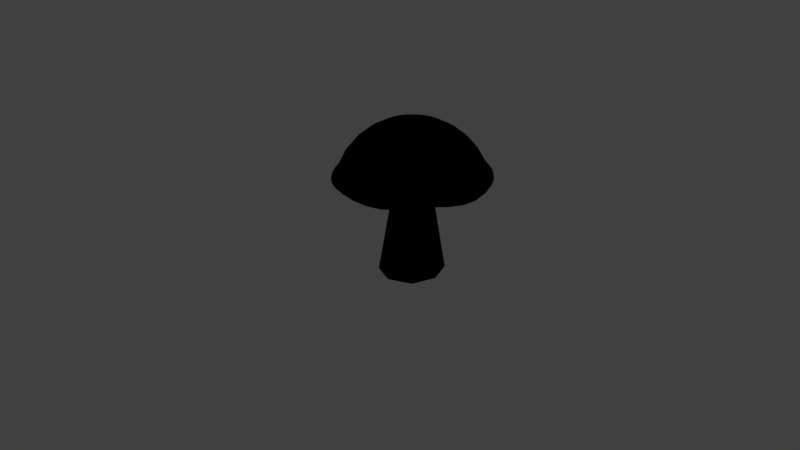 # Source: herkkutatti.blend  (saved by Blender 2.79.0; exported with 4.5.12 LTS)
import bpy
from mathutils import Matrix  # noqa: F401  (used for matrix-valued properties, if any)

bpy.ops.wm.read_factory_settings(use_empty=True)
scene = bpy.context.scene
scene.name = 'Scene'

# ---- collections
col_collection_1 = bpy.data.collections.new('Collection 1'); scene.collection.children.link(col_collection_1)

# ---- materials (node trees are filled in below, after node groups)
mat_material_001 = bpy.data.materials.new('Material.001')
mat_material_001.alpha_threshold = 0.0
mat_material_001.use_transparent_shadow = False
mat_material_001.roughness = 0.5

# ---- material node trees
mat_material_001.use_nodes = True; mat_material_001.node_tree.nodes.clear()
_N = mat_material_001.node_tree.nodes; _L = mat_material_001.node_tree.links
n0 = _N.new('NodeUndefined'); n0.name = 'Material'; n0.location = (10, 300)
n0.inputs[0].default_value = (0.0, 0.013, 0.8, 1.0)
n0.inputs[1].default_value = (1.0, 1.0, 1.0, 1.0)
n0.inputs[2].default_value = 0.8
n0.inputs[3].default_value = (0.0, 0.0, 0.0)
n1 = _N.new('NodeUndefined'); n1.name = 'Output'; n1.location = (339, 254)
n1.inputs[1].default_value = 1.0
_L.new(n0.outputs[0], n1.inputs[0])

# ---- world
world_world = bpy.data.worlds.new('World'); scene.world = world_world
world_world.color = (0.05088, 0.05088, 0.05088)
world_world.use_sun_shadow = False
world_world.sun_shadow_jitter_overblur = 0.0
world_world.cycles.sampling_method = 'MANUAL'

# ---- cameras
cam_camera = bpy.data.cameras.new('Camera')
cam_camera.clip_end = 100.0
cam_camera.lens = 35.0
cam_camera.sensor_width = 32.0
cam_camera.sensor_height = 18.0
cam_camera.ortho_scale = 7.314
cam_camera.dof.focus_distance = 0.0
cam_camera.dof.aperture_fstop = 128.0

# ---- lights
light_lamp = bpy.data.lights.new('Lamp', 'POINT')
light_lamp.transmission_factor = 0.0
light_lamp.cutoff_distance = 30.0
light_lamp.energy = 100.0
light_lamp.shadow_buffer_clip_start = 1.001
light_lamp.shadow_soft_size = 0.1
light_lamp.shadow_maximum_resolution = 0.006
light_lamp.use_absolute_resolution = True

# ---- meshes
me_cube = bpy.data.meshes.new('Cube')
me_cube.from_pydata([(0.1089, 0.6352, 0.669), (-0.02023, 0.7501, 0.5766), (0.2491, 0.5105, 0.7259), (-0.338, 1.033, 0.09295), (-0.2954, 0.9948, 0.1466), (-0.2264, 0.9334, 0.3014), (-0.1335, 0.8508, 0.4523), (-0.3523, 1.045, 0.02115), (0.1641, 0.6861, 0.669), (0.05977, 0.824, 0.5766), (0.2772, 0.5364, 0.7259), (-0.1967, 1.163, 0.09295), (-0.1624, 1.118, 0.1466), (-0.1066, 1.044, 0.3014), (-0.03163, 0.9448, 0.4523), (-0.2083, 1.178, 0.02115), (0.228, 0.7252, 0.669), (0.1527, 0.8808, 0.5766), (0.3098, 0.5564, 0.7259), (-0.03273, 1.263, 0.07954), (-0.00792, 1.212, 0.1367), (0.03237, 1.129, 0.3007), (0.08659, 1.017, 0.4523), (-0.04111, 1.281, 0.006157), (0.2984, 0.7512, 0.669), (0.2549, 0.9185, 0.5766), (0.3457, 0.5696, 0.7259), (0.1477, 1.33, 0.08361), (0.162, 1.275, 0.1395), (0.1853, 1.185, 0.3007), (0.2167, 1.065, 0.4523), (0.1428, 1.349, 0.01069), (0.3725, 0.7629, 0.669), (0.3624, 0.9355, 0.5766), (0.3835, 0.5756, 0.7259), (0.3376, 1.36, 0.1013), (0.3409, 1.303, 0.1526), (0.3463, 1.211, 0.3016), (0.3536, 1.087, 0.4523), (0.3365, 1.379, 0.03045), (0.4475, 0.7599, 0.669), (0.4713, 0.9311, 0.5766), (0.4217, 0.5741, 0.7259), (0.5297, 1.352, 0.1013), (0.5219, 1.296, 0.1526), (0.5092, 1.204, 0.3016), (0.4921, 1.081, 0.4523), (0.5324, 1.371, 0.03045), (0.5204, 0.7423, 0.669), (0.5772, 0.9057, 0.5766), (0.4589, 0.5651, 0.7259), (0.7166, 1.307, 0.08361), (0.698, 1.254, 0.1395), (0.6677, 1.166, 0.3007), (0.6269, 1.049, 0.4523), (0.723, 1.325, 0.01069), (0.5885, 0.7109, 0.669), (0.676, 0.86, 0.5766), (0.4936, 0.5491, 0.7259), (0.8912, 1.227, 0.06675), (0.8624, 1.178, 0.1278), (0.8157, 1.098, 0.3007), (0.7527, 0.9907, 0.4523), (0.9009, 1.243, -0.008096), (0.6492, 0.6668, 0.669), (0.7641, 0.796, 0.5766), (0.5245, 0.5266, 0.7259), (1.047, 1.114, 0.08465), (1.009, 1.071, 0.1403), (0.9475, 1.002, 0.3007), (0.8648, 0.9092, 0.4523), (1.059, 1.128, 0.01185), (0.7001, 0.6117, 0.669), (0.838, 0.716, 0.5766), (0.5505, 0.4985, 0.7259), (1.177, 0.9724, 0.1034), (1.132, 0.9381, 0.1541), (1.058, 0.8824, 0.3016), (0.9589, 0.8074, 0.4523), (1.192, 0.984, 0.03283), (0.7393, 0.5477, 0.669), (0.8949, 0.6231, 0.5766), (0.5705, 0.4659, 0.7259), (1.278, 0.8085, 0.1034), (1.226, 0.7836, 0.1541), (1.143, 0.7434, 0.3016), (1.031, 0.6891, 0.4523), (1.295, 0.8168, 0.03283), (0.7652, 0.4773, 0.669), (0.9325, 0.5209, 0.5766), (0.5837, 0.43, 0.7259), (1.344, 0.628, 0.08465), (1.289, 0.6137, 0.1403), (1.2, 0.5904, 0.3007), (1.079, 0.5591, 0.4523), (1.363, 0.6329, 0.01185), (0.7769, 0.4032, 0.669), (0.9495, 0.4133, 0.5766), (0.5896, 0.3922, 0.7259), (1.374, 0.4381, 0.06675), (1.317, 0.4348, 0.1278), (1.225, 0.4294, 0.3007), (1.101, 0.4221, 0.4523), (1.393, 0.4393, -0.008096), (0.7739, 0.3282, 0.669), (0.9452, 0.3045, 0.5766), (0.5881, 0.354, 0.7259), (1.366, 0.246, 0.06675), (1.31, 0.2538, 0.1278), (1.218, 0.2665, 0.3007), (1.095, 0.2836, 0.4523), (1.385, 0.2434, -0.008096), (0.7564, 0.2553, 0.669), (0.9197, 0.1986, 0.5766), (0.5792, 0.3168, 0.7259), (1.321, 0.05908, 0.08734), (1.268, 0.07775, 0.1421), (1.18, 0.1081, 0.3007), (1.063, 0.1489, 0.4523), (1.34, 0.05277, 0.01485), (0.725, 0.1872, 0.669), (0.8741, 0.09969, 0.5766), (0.5632, 0.2821, 0.7259), (1.241, -0.1155, 0.1089), (1.192, -0.0867, 0.1581), (1.112, -0.03993, 0.3017), (1.005, 0.023, 0.4523), (1.257, -0.1252, 0.03899), (0.6808, 0.1265, 0.669), (0.81, 0.01161, 0.5766), (0.5407, 0.2512, 0.7259), (1.128, -0.271, 0.1089), (1.085, -0.2332, 0.1581), (1.016, -0.1718, 0.3017), (0.9232, -0.0891, 0.4523), (1.142, -0.2838, 0.03899), (0.6257, 0.07561, 0.669), (0.3949, 0.3808, 0.7452), (0.73, -0.06229, 0.5766), (0.5126, 0.2252, 0.7259), (0.9865, -0.4014, 0.08734), (0.9522, -0.356, 0.1421), (0.8964, -0.2823, 0.3007), (0.8214, -0.1832, 0.4523), (0.9981, -0.4168, 0.01485), (0.5617, 0.03644, 0.669), (0.6371, -0.1191, 0.5766), (0.48, 0.2053, 0.7259), (0.8225, -0.5018, 0.06675), (0.7977, -0.4506, 0.1278), (0.7574, -0.3674, 0.3007), (0.7032, -0.2555, 0.4523), (0.8309, -0.5191, -0.008096), (0.4913, 0.01051, 0.669), (0.5349, -0.1568, 0.5766), (0.4441, 0.192, 0.7259), (0.6421, -0.5683, 0.06675), (0.6278, -0.5132, 0.1278), (0.6045, -0.4238, 0.3007), (0.5731, -0.3034, 0.4523), (0.6469, -0.5869, -0.008096), (0.4172, -0.001196, 0.669), (0.4273, -0.1738, 0.5766), (0.4063, 0.1861, 0.7259), (0.4522, -0.5983, 0.07813), (0.4489, -0.5415, 0.1357), (0.4435, -0.4492, 0.3007), (0.4362, -0.3251, 0.4523), (0.4533, -0.6175, 0.00458), (0.3423, 0.001784, 0.669), (0.3185, -0.1695, 0.5766), (0.3681, 0.1876, 0.7259), (0.2601, -0.5906, 0.09005), (0.2679, -0.5343, 0.1445), (0.2806, -0.4427, 0.3013), (0.2977, -0.3196, 0.4523), (0.2574, -0.6097, 0.01792), (0.2693, 0.01933, 0.669), (0.2126, -0.144, 0.5766), (0.3309, 0.1965, 0.7259), (0.07313, -0.5457, 0.09005), (0.0918, -0.4919, 0.1445), (0.1221, -0.4046, 0.3013), (0.1629, -0.2871, 0.4523), (0.06683, -0.5638, 0.01792), (0.2012, 0.05077, 0.669), (0.1137, -0.09835, 0.5766), (0.2962, 0.2126, 0.7259), (-0.1014, -0.4651, 0.07813), (-0.07264, -0.416, 0.1357), (-0.02587, -0.3363, 0.3007), (0.03706, -0.229, 0.4523), (-0.1112, -0.4817, 0.00458), (0.1406, 0.09489, 0.669), (0.02566, -0.03429, 0.5766), (0.2652, 0.2351, 0.7259), (-0.2569, -0.352, 0.06675), (-0.2191, -0.3095, 0.1278), (-0.1577, -0.2404, 0.3007), (-0.07505, -0.1475, 0.4523), (-0.2697, -0.3664, -0.008096), (0.08966, 0.15, 0.669), (-0.04823, 0.04572, 0.5766), (0.2393, 0.2632, 0.7259), (-0.3874, -0.2108, 0.04583), (-0.342, -0.1764, 0.1133), (-0.2683, -0.1207, 0.3007), (-0.1691, -0.04569, 0.4523), (-0.4027, -0.2224, -0.03142), (0.0505, 0.214, 0.669), (-0.1051, 0.1386, 0.5766), (0.2193, 0.2958, 0.7259), (-0.4878, -0.04679, 0.02388), (-0.4366, -0.02198, 0.09711), (-0.3534, 0.01831, 0.2997), (-0.2415, 0.07254, 0.4523), (-0.5051, -0.05516, -0.05596), (0.02456, 0.2844, 0.669), (-0.1427, 0.2408, 0.5766), (0.2061, 0.3317, 0.7259), (-0.5542, 0.1336, 0.02388), (-0.4992, 0.148, 0.09711), (-0.4097, 0.1713, 0.2997), (-0.2894, 0.2026, 0.4523), (-0.5728, 0.1288, -0.05596), (0.01286, 0.3585, 0.669), (-0.1597, 0.3484, 0.5766), (0.2001, 0.3694, 0.7259), (-0.5842, 0.3235, 0.04583), (-0.5274, 0.3269, 0.1133), (-0.4352, 0.3323, 0.3007), (-0.311, 0.3395, 0.4523), (-0.6034, 0.3224, -0.03142), (0.01584, 0.4334, 0.669), (-0.1554, 0.4572, 0.5766), (0.2017, 0.4077, 0.7259), (-0.5766, 0.5157, 0.06675), (-0.5202, 0.5078, 0.1278), (-0.4287, 0.4951, 0.3007), (-0.3055, 0.478, 0.4523), (-0.5956, 0.5183, -0.008096), (0.03339, 0.5064, 0.669), (-0.1299, 0.5631, 0.5766), (0.2106, 0.4448, 0.7259), (-0.5316, 0.7026, 0.06675), (-0.4779, 0.6839, 0.1278), (-0.3906, 0.6536, 0.3007), (-0.2731, 0.6128, 0.4523), (-0.5498, 0.7089, -0.008096), (0.06482, 0.5745, 0.669), (-0.08429, 0.662, 0.5766), (0.2266, 0.4796, 0.7259), (-0.451, 0.8772, 0.07954), (-0.402, 0.8484, 0.1367), (-0.3223, 0.8016, 0.3007), (-0.215, 0.7387, 0.4523), (-0.4676, 0.8869, 0.006157), (1.008, 1.083, 0.009716), (0.8005, 1.153, -0.006966), (0.5773, 1.19, 0.01204), (0.3479, 1.183, 0.01068), (0.1193, 1.163, -0.002128), (-0.09795, 1.1, 0.01287), (-0.2961, 1.007, 0.0187), (1.092, 0.8864, 0.02059), (0.8317, 0.8965, -0.007932), (0.5859, 0.8788, -0.008096), (0.3725, 0.7826, -0.008096), (0.154, 0.8402, -0.008096), (-0.1006, 0.8434, -0.006021), (-0.3569, 0.8016, 0.0008462), (1.15, 0.6637, 0.009531), (0.8319, 0.6373, -0.008096), (0.5338, 0.5529, -0.008096), (0.3857, 0.6211, -0.008096), (0.2434, 0.542, -0.008096), (-0.08461, 0.5912, -0.008096), (-0.3883, 0.5736, -0.008096), (1.179, 0.4267, -0.008096), (0.7966, 0.4051, -0.008096), (0.6009, 0.3923, -0.008096), (0.1811, 0.3759, -0.008096), (0.001856, 0.3613, -0.008096), (-0.3869, 0.3351, -0.01723), (1.178, 0.188, -0.004795), (0.8609, 0.178, -0.008096), (0.5511, 0.2339, -0.008096), (0.4034, 0.1634, -0.008096), (0.2542, 0.2182, -0.008096), (-0.03987, 0.1278, -0.008096), (-0.3605, 0.09801, -0.02871), (1.147, -0.0399, 0.0249), (0.8914, -0.08198, -0.004659), (0.6435, -0.09136, -0.008096), (0.4184, -0.0409, -0.008096), (0.2014, -0.121, -0.008096), (-0.04383, -0.1362, -0.008096), (-0.3027, -0.1247, -0.02809), (1.086, -0.2451, 0.03505), (0.8877, -0.3383, 0.003604), (0.6705, -0.4013, -0.008096), (0.4424, -0.4315, -0.001336), (0.2124, -0.4281, 0.005491), (-0.01071, -0.3909, 0.005242), (-0.2184, -0.3214, -0.008067), (0.5341, 0.5532, -0.002986), (0.3857, 0.6214, -0.002986), (0.4034, 0.3912, 0.001904), (0.6011, 0.3923, -0.002986), (0.4034, 0.1631, -0.002986), (0.5514, 0.2336, -0.002986), (0.2432, 0.5423, -0.002986), (0.1809, 0.3758, -0.002986), (0.254, 0.2179, -0.002986), (0.7994, 0.397, -1.276), (0.6679, 0.7118, -1.276), (0.7018, 0.08634, -1.276), (0.3776, 0.8455, -1.276), (0.4035, 0.3913, -1.276), (0.4122, -0.05175, -1.276), (0.09863, 0.6905, -1.276), (-0.02356, 0.3647, -1.276), (0.1197, 0.05559, -1.276), (1.257, -0.1252, 0.03899), (1.142, -0.2838, 0.03899)], [(323, 324)], [(252, 253, 4, 3), (250, 249, 0, 1), (254, 255, 6, 5), (249, 251, 2, 0), (251, 137, 2), (256, 252, 3, 7), (255, 250, 1, 6), (253, 254, 5, 4), (6, 1, 9, 14), (4, 5, 13, 12), (1, 0, 8, 9), (3, 4, 12, 11), (5, 6, 14, 13), (0, 2, 10, 8), (2, 137, 10), (7, 3, 11, 15), (13, 14, 22, 21), (8, 10, 18, 16), (10, 137, 18), (15, 11, 19, 23), (14, 9, 17, 22), (12, 13, 21, 20), (9, 8, 16, 17), (11, 12, 20, 19), (20, 21, 29, 28), (17, 16, 24, 25), (19, 20, 28, 27), (21, 22, 30, 29), (16, 18, 26, 24), (18, 137, 26), (23, 19, 27, 31), (22, 17, 25, 30), (26, 137, 34), (31, 27, 35, 39), (30, 25, 33, 38), (28, 29, 37, 36), (25, 24, 32, 33), (27, 28, 36, 35), (29, 30, 38, 37), (24, 26, 34, 32), (33, 32, 40, 41), (35, 36, 44, 43), (37, 38, 46, 45), (32, 34, 42, 40), (34, 137, 42), (39, 35, 43, 47), (38, 33, 41, 46), (36, 37, 45, 44), (42, 137, 50), (47, 43, 51, 55), (46, 41, 49, 54), (44, 45, 53, 52), (41, 40, 48, 49), (43, 44, 52, 51), (45, 46, 54, 53), (40, 42, 50, 48), (49, 48, 56, 57), (51, 52, 60, 59), (53, 54, 62, 61), (48, 50, 58, 56), (50, 137, 58), (55, 51, 59, 63), (54, 49, 57, 62), (52, 53, 61, 60), (63, 59, 67, 71), (62, 57, 65, 70), (60, 61, 69, 68), (57, 56, 64, 65), (59, 60, 68, 67), (61, 62, 70, 69), (56, 58, 66, 64), (58, 137, 66), (67, 68, 76, 75), (69, 70, 78, 77), (64, 66, 74, 72), (66, 137, 74), (71, 67, 75, 79), (70, 65, 73, 78), (68, 69, 77, 76), (65, 64, 72, 73), (79, 75, 83, 87), (78, 73, 81, 86), (76, 77, 85, 84), (73, 72, 80, 81), (75, 76, 84, 83), (77, 78, 86, 85), (72, 74, 82, 80), (74, 137, 82), (83, 84, 92, 91), (85, 86, 94, 93), (80, 82, 90, 88), (82, 137, 90), (87, 83, 91, 95), (86, 81, 89, 94), (84, 85, 93, 92), (81, 80, 88, 89), (95, 91, 99, 103), (94, 89, 97, 102), (92, 93, 101, 100), (89, 88, 96, 97), (91, 92, 100, 99), (93, 94, 102, 101), (88, 90, 98, 96), (90, 137, 98), (101, 102, 110, 109), (96, 98, 106, 104), (98, 137, 106), (103, 99, 107, 111), (102, 97, 105, 110), (100, 101, 109, 108), (97, 96, 104, 105), (99, 100, 108, 107), (108, 109, 117, 116), (105, 104, 112, 113), (107, 108, 116, 115), (109, 110, 118, 117), (104, 106, 114, 112), (106, 137, 114), (111, 107, 115, 119), (110, 105, 113, 118), (112, 114, 122, 120), (114, 137, 122), (119, 115, 123, 127), (118, 113, 121, 126), (116, 117, 125, 124), (113, 112, 120, 121), (115, 116, 124, 123), (117, 118, 126, 125), (121, 120, 128, 129), (123, 124, 132, 131), (125, 126, 134, 133), (120, 122, 130, 128), (122, 137, 130), (127, 123, 131, 135), (126, 121, 129, 134), (124, 125, 133, 132), (130, 137, 139), (135, 131, 140, 144), (134, 129, 138, 143), (132, 133, 142, 141), (129, 128, 136, 138), (131, 132, 141, 140), (133, 134, 143, 142), (128, 130, 139, 136), (138, 136, 145, 146), (140, 141, 149, 148), (142, 143, 151, 150), (136, 139, 147, 145), (139, 137, 147), (144, 140, 148, 152), (143, 138, 146, 151), (141, 142, 150, 149), (147, 137, 155), (152, 148, 156, 160), (151, 146, 154, 159), (149, 150, 158, 157), (146, 145, 153, 154), (148, 149, 157, 156), (150, 151, 159, 158), (145, 147, 155, 153), (154, 153, 161, 162), (156, 157, 165, 164), (158, 159, 167, 166), (153, 155, 163, 161), (155, 137, 163), (160, 156, 164, 168), (159, 154, 162, 167), (157, 158, 166, 165), (168, 164, 172, 176), (167, 162, 170, 175), (165, 166, 174, 173), (162, 161, 169, 170), (164, 165, 173, 172), (166, 167, 175, 174), (161, 163, 171, 169), (163, 137, 171), (172, 173, 181, 180), (174, 175, 183, 182), (169, 171, 179, 177), (171, 137, 179), (176, 172, 180, 184), (175, 170, 178, 183), (173, 174, 182, 181), (170, 169, 177, 178), (184, 180, 188, 192), (183, 178, 186, 191), (181, 182, 190, 189), (178, 177, 185, 186), (180, 181, 189, 188), (182, 183, 191, 190), (177, 179, 187, 185), (179, 137, 187), (190, 191, 199, 198), (185, 187, 195, 193), (187, 137, 195), (192, 188, 196, 200), (191, 186, 194, 199), (189, 190, 198, 197), (186, 185, 193, 194), (188, 189, 197, 196), (199, 194, 202, 207), (197, 198, 206, 205), (194, 193, 201, 202), (196, 197, 205, 204), (198, 199, 207, 206), (193, 195, 203, 201), (195, 137, 203), (200, 196, 204, 208), (206, 207, 215, 214), (201, 203, 211, 209), (203, 137, 211), (208, 204, 212, 216), (207, 202, 210, 215), (205, 206, 214, 213), (202, 201, 209, 210), (204, 205, 213, 212), (213, 214, 222, 221), (210, 209, 217, 218), (212, 213, 221, 220), (214, 215, 223, 222), (209, 211, 219, 217), (211, 137, 219), (216, 212, 220, 224), (215, 210, 218, 223), (217, 219, 227, 225), (219, 137, 227), (224, 220, 228, 232), (223, 218, 226, 231), (221, 222, 230, 229), (218, 217, 225, 226), (220, 221, 229, 228), (222, 223, 231, 230), (226, 225, 233, 234), (228, 229, 237, 236), (230, 231, 239, 238), (225, 227, 235, 233), (227, 137, 235), (232, 228, 236, 240), (231, 226, 234, 239), (229, 230, 238, 237), (235, 137, 243), (240, 236, 244, 248), (239, 234, 242, 247), (237, 238, 246, 245), (234, 233, 241, 242), (236, 237, 245, 244), (238, 239, 247, 246), (233, 235, 243, 241), (242, 241, 249, 250), (244, 245, 253, 252), (246, 247, 255, 254), (241, 243, 251, 249), (243, 137, 251), (248, 244, 252, 256), (247, 242, 250, 255), (245, 246, 254, 253), (71, 79, 257, 63), (79, 87, 264, 257), (87, 95, 271, 264), (95, 103, 278, 271), (103, 111, 284, 278), (111, 119, 291, 284), (119, 127, 298, 291), (127, 135, 144, 298), (63, 257, 258, 55), (257, 264, 265, 258), (264, 271, 272, 265), (271, 278, 279, 272), (278, 284, 285, 279), (284, 291, 292, 285), (291, 298, 299, 292), (298, 144, 152, 299), (55, 258, 259, 47), (258, 265, 266, 259), (265, 272, 273, 266), (272, 279, 280, 273), (279, 285, 286, 280), (285, 292, 293, 286), (292, 299, 300, 293), (299, 152, 160, 300), (47, 259, 260, 39), (259, 266, 267, 260), (266, 273, 274, 267), (273, 280, 314, 315), (280, 286, 316, 314), (286, 293, 294, 287), (293, 300, 301, 294), (300, 160, 168, 301), (39, 260, 261, 31), (260, 267, 268, 261), (267, 274, 275, 268), (281, 275, 320, 321), (288, 281, 321, 322), (287, 294, 295, 288), (294, 301, 302, 295), (301, 168, 176, 302), (31, 261, 262, 23), (261, 268, 269, 262), (268, 275, 276, 269), (275, 281, 282, 276), (281, 288, 289, 282), (288, 295, 296, 289), (295, 302, 303, 296), (302, 176, 184, 303), (23, 262, 263, 15), (262, 269, 270, 263), (269, 276, 277, 270), (276, 282, 283, 277), (282, 289, 290, 283), (289, 296, 297, 290), (296, 303, 304, 297), (303, 184, 192, 304), (15, 263, 256, 7), (263, 270, 248, 256), (270, 277, 240, 248), (277, 283, 232, 240), (283, 290, 224, 232), (290, 297, 216, 224), (297, 304, 208, 216), (304, 192, 200, 208), (305, 306, 307, 308), (308, 307, 309, 310), (306, 311, 312, 307), (307, 312, 313, 309), (281, 288, 313, 312), (275, 281, 312, 311), (286, 280, 308, 310), (280, 273, 305, 308), (288, 287, 309, 313), (274, 275, 311, 306), (287, 286, 310, 309), (273, 274, 306, 305), (315, 314, 318, 317), (314, 316, 319, 318), (317, 318, 321, 320), (318, 319, 322, 321), (287, 288, 322, 319), (275, 274, 317, 320), (286, 287, 319, 316), (274, 273, 315, 317)])
_uv = me_cube.uv_layers.new(name='UVMap')
_uv.uv.foreach_set('vector', [0.03465, 0.7134, 0.051, 0.7109, 0.05724, 0.7497, 0.04188, 0.7546, 0.6665, 0.2912, 0.6597, 0.2531, 0.6757, 0.2482, 0.6897, 0.2841, 0.09237, 0.7068, 0.1336, 0.7012, 0.1368, 0.7309, 0.09626, 0.7417, 0.6597, 0.2531, 0.652, 0.2118, 0.6601, 0.2093, 0.6757, 0.2482, 0.652, 0.2118, 0.6436, 0.1688, 0.6601, 0.2093, 0.01787, 0.7142, 0.03465, 0.7134, 0.04188, 0.7546, 0.02552, 0.7562, 0.1336, 0.7012, 0.1713, 0.6945, 0.1739, 0.7178, 0.1368, 0.7309, 0.051, 0.7109, 0.09237, 0.7068, 0.09626, 0.7417, 0.05724, 0.7497, 0.1368, 0.7309, 0.1739, 0.7178, 0.1779, 0.7393, 0.142, 0.7583, 0.05724, 0.7497, 0.09626, 0.7417, 0.1024, 0.7738, 0.06403, 0.7854, 0.6897, 0.2841, 0.6757, 0.2482, 0.6904, 0.2403, 0.7111, 0.2726, 0.04188, 0.7546, 0.05724, 0.7497, 0.06403, 0.7854, 0.04909, 0.7925, 0.09626, 0.7417, 0.1368, 0.7309, 0.142, 0.7583, 0.1024, 0.7738, 0.6757, 0.2482, 0.6601, 0.2093, 0.6677, 0.2052, 0.6904, 0.2403, 0.6601, 0.2093, 0.6436, 0.1688, 0.6677, 0.2052, 0.02552, 0.7562, 0.04188, 0.7546, 0.04909, 0.7925, 0.03287, 0.7949, 0.1024, 0.7738, 0.142, 0.7583, 0.149, 0.7822, 0.1105, 0.8019, 0.6904, 0.2403, 0.6677, 0.2052, 0.6742, 0.1998, 0.7034, 0.2296, 0.6677, 0.2052, 0.6436, 0.1688, 0.6742, 0.1998, 0.03287, 0.7949, 0.04909, 0.7925, 0.05599, 0.8257, 0.03963, 0.8287, 0.7289, 0.3009, 0.7111, 0.2726, 0.7299, 0.2571, 0.7528, 0.2812, 0.06403, 0.7854, 0.1024, 0.7738, 0.1105, 0.8019, 0.0711, 0.8166, 0.7111, 0.2726, 0.6904, 0.2403, 0.7034, 0.2296, 0.7299, 0.2571, 0.5502, 0.3278, 0.5641, 0.3385, 0.5472, 0.3642, 0.5317, 0.3551, 0.5472, 0.3642, 0.5863, 0.3788, 0.5752, 0.407, 0.5355, 0.3955, 0.7299, 0.2571, 0.7034, 0.2296, 0.714, 0.2166, 0.7453, 0.2382, 0.5317, 0.3551, 0.5472, 0.3642, 0.5355, 0.3955, 0.5195, 0.3884, 0.5863, 0.3788, 0.6253, 0.3985, 0.6159, 0.4225, 0.5752, 0.407, 0.7034, 0.2296, 0.6742, 0.1998, 0.6796, 0.1931, 0.714, 0.2166, 0.6742, 0.1998, 0.6436, 0.1688, 0.6796, 0.1931, 0.5159, 0.3521, 0.5317, 0.3551, 0.5195, 0.3884, 0.5035, 0.386, 0.6253, 0.3985, 0.6611, 0.4226, 0.6537, 0.4414, 0.6159, 0.4225, 0.6796, 0.1931, 0.6436, 0.1688, 0.6837, 0.1856, 0.5035, 0.386, 0.5195, 0.3884, 0.5132, 0.4264, 0.4975, 0.4247, 0.6159, 0.4225, 0.6537, 0.4414, 0.6482, 0.4629, 0.6089, 0.4499, 0.5355, 0.3955, 0.5752, 0.407, 0.5672, 0.4392, 0.5289, 0.4313, 0.7453, 0.2382, 0.714, 0.2166, 0.7218, 0.2017, 0.7567, 0.2166, 0.5195, 0.3884, 0.5355, 0.3955, 0.5289, 0.4313, 0.5132, 0.4264, 0.5752, 0.407, 0.6159, 0.4225, 0.6089, 0.4499, 0.5672, 0.4392, 0.714, 0.2166, 0.6796, 0.1931, 0.6837, 0.1856, 0.7218, 0.2017, 0.7567, 0.2166, 0.7218, 0.2017, 0.7267, 0.1856, 0.7638, 0.1933, 0.5132, 0.4264, 0.5289, 0.4313, 0.5233, 0.4701, 0.5073, 0.4676, 0.5672, 0.4392, 0.6089, 0.4499, 0.6046, 0.4796, 0.5621, 0.4742, 0.7218, 0.2017, 0.6837, 0.1856, 0.6861, 0.1774, 0.7267, 0.1856, 0.6837, 0.1856, 0.6436, 0.1688, 0.6861, 0.1774, 0.4975, 0.4247, 0.5132, 0.4264, 0.5073, 0.4676, 0.4914, 0.4668, 0.6089, 0.4499, 0.6482, 0.4629, 0.6449, 0.4863, 0.6046, 0.4796, 0.5289, 0.4313, 0.5672, 0.4392, 0.5621, 0.4742, 0.5233, 0.4701, 0.6861, 0.1774, 0.6436, 0.1688, 0.687, 0.1688, 0.4914, 0.4668, 0.5073, 0.4676, 0.5018, 0.5105, 0.4855, 0.5105, 0.6046, 0.4796, 0.6449, 0.4863, 0.6437, 0.5106, 0.6032, 0.5106, 0.5233, 0.4701, 0.5621, 0.4742, 0.5602, 0.5105, 0.5188, 0.5105, 0.7638, 0.1933, 0.7267, 0.1856, 0.7283, 0.1689, 0.7661, 0.1689, 0.5073, 0.4676, 0.5233, 0.4701, 0.5188, 0.5105, 0.5018, 0.5105, 0.5621, 0.4742, 0.6046, 0.4796, 0.6032, 0.5106, 0.5602, 0.5105, 0.7267, 0.1856, 0.6861, 0.1774, 0.687, 0.1688, 0.7283, 0.1689, 0.7661, 0.1689, 0.7283, 0.1689, 0.7267, 0.1521, 0.7638, 0.1446, 0.5018, 0.5105, 0.5188, 0.5105, 0.5184, 0.551, 0.5005, 0.5535, 0.5602, 0.5105, 0.6032, 0.5106, 0.6046, 0.5415, 0.5619, 0.5469, 0.7283, 0.1689, 0.687, 0.1688, 0.6861, 0.1603, 0.7267, 0.1521, 0.687, 0.1688, 0.6436, 0.1688, 0.6861, 0.1603, 0.4855, 0.5105, 0.5018, 0.5105, 0.5005, 0.5535, 0.4839, 0.5543, 0.6032, 0.5106, 0.6437, 0.5106, 0.6449, 0.5349, 0.6046, 0.5415, 0.5188, 0.5105, 0.5602, 0.5105, 0.5619, 0.5469, 0.5184, 0.551, 0.4839, 0.5543, 0.5005, 0.5535, 0.51, 0.5948, 0.4938, 0.5964, 0.6046, 0.5415, 0.6449, 0.5349, 0.6482, 0.5583, 0.6089, 0.5713, 0.5184, 0.551, 0.5619, 0.5469, 0.567, 0.582, 0.5265, 0.5899, 0.7638, 0.1446, 0.7267, 0.1521, 0.7218, 0.136, 0.7567, 0.1212, 0.5005, 0.5535, 0.5184, 0.551, 0.5265, 0.5899, 0.51, 0.5948, 0.5619, 0.5469, 0.6046, 0.5415, 0.6089, 0.5713, 0.567, 0.582, 0.7267, 0.1521, 0.6861, 0.1603, 0.6837, 0.1521, 0.7218, 0.136, 0.6861, 0.1603, 0.6436, 0.1688, 0.6837, 0.1521, 0.51, 0.5948, 0.5265, 0.5899, 0.5383, 0.6258, 0.5233, 0.6328, 0.567, 0.582, 0.6089, 0.5713, 0.6159, 0.5988, 0.5754, 0.6142, 0.7218, 0.136, 0.6837, 0.1521, 0.6796, 0.1445, 0.714, 0.1212, 0.6837, 0.1521, 0.6436, 0.1688, 0.6796, 0.1445, 0.4938, 0.5964, 0.51, 0.5948, 0.5233, 0.6328, 0.5078, 0.6353, 0.6089, 0.5713, 0.6482, 0.5583, 0.6537, 0.5799, 0.6159, 0.5988, 0.5265, 0.5899, 0.567, 0.582, 0.5754, 0.6142, 0.5383, 0.6258, 0.7567, 0.1212, 0.7218, 0.136, 0.714, 0.1212, 0.7453, 0.0997, 0.5078, 0.6353, 0.5233, 0.6328, 0.5364, 0.6663, 0.5211, 0.6693, 0.6159, 0.5988, 0.6537, 0.5799, 0.6611, 0.5988, 0.6253, 0.6229, 0.5383, 0.6258, 0.5754, 0.6142, 0.5865, 0.6426, 0.5506, 0.6572, 0.7453, 0.0997, 0.714, 0.1212, 0.7033, 0.1082, 0.7299, 0.08082, 0.5233, 0.6328, 0.5383, 0.6258, 0.5506, 0.6572, 0.5364, 0.6663, 0.5754, 0.6142, 0.6159, 0.5988, 0.6253, 0.6229, 0.5865, 0.6426, 0.714, 0.1212, 0.6796, 0.1445, 0.6742, 0.1379, 0.7033, 0.1082, 0.6796, 0.1445, 0.6436, 0.1688, 0.6742, 0.1379, 0.7917, 0.6379, 0.7793, 0.6285, 0.7908, 0.5959, 0.8049, 0.6034, 0.745, 0.6118, 0.7092, 0.5903, 0.7158, 0.5652, 0.7529, 0.5822, 0.7033, 0.1082, 0.6742, 0.1379, 0.6676, 0.1324, 0.6904, 0.09749, 0.6742, 0.1379, 0.6436, 0.1688, 0.6676, 0.1324, 0.8075, 0.6422, 0.7917, 0.6379, 0.8049, 0.6034, 0.8213, 0.6071, 0.7528, 0.05687, 0.7299, 0.08082, 0.7111, 0.06532, 0.7289, 0.03715, 0.7793, 0.6285, 0.745, 0.6118, 0.7529, 0.5822, 0.7908, 0.5959, 0.7299, 0.08082, 0.7033, 0.1082, 0.6904, 0.09749, 0.7111, 0.06532, 0.8213, 0.6071, 0.8049, 0.6034, 0.8165, 0.5647, 0.8335, 0.5676, 0.7289, 0.03715, 0.7111, 0.06532, 0.6897, 0.0538, 0.7017, 0.02249, 0.7908, 0.5959, 0.7529, 0.5822, 0.7595, 0.5491, 0.8008, 0.5593, 0.7111, 0.06532, 0.6904, 0.09749, 0.6757, 0.08956, 0.6897, 0.0538, 0.8049, 0.6034, 0.7908, 0.5959, 0.8008, 0.5593, 0.8165, 0.5647, 0.7529, 0.5822, 0.7158, 0.5652, 0.7214, 0.537, 0.7595, 0.5491, 0.6904, 0.09749, 0.6676, 0.1324, 0.6601, 0.1284, 0.6757, 0.08956, 0.6676, 0.1324, 0.6436, 0.1688, 0.6601, 0.1284, 0.7595, 0.5491, 0.7214, 0.537, 0.7257, 0.5068, 0.7647, 0.5136, 0.6757, 0.08956, 0.6601, 0.1284, 0.652, 0.1259, 0.6597, 0.08468, 0.6601, 0.1284, 0.6436, 0.1688, 0.652, 0.1259, 0.8335, 0.5676, 0.8165, 0.5647, 0.8226, 0.5229, 0.8397, 0.525, 0.7214, 0.537, 0.6879, 0.5235, 0.6913, 0.4998, 0.7257, 0.5068, 0.8008, 0.5593, 0.7595, 0.5491, 0.7647, 0.5136, 0.8066, 0.5199, 0.6897, 0.0538, 0.6757, 0.08956, 0.6597, 0.08468, 0.6665, 0.04671, 0.8165, 0.5647, 0.8008, 0.5593, 0.8066, 0.5199, 0.8226, 0.5229, 0.8066, 0.5199, 0.7647, 0.5136, 0.7682, 0.4772, 0.8074, 0.4792, 0.6665, 0.04671, 0.6597, 0.08468, 0.6431, 0.08303, 0.6423, 0.04431, 0.8226, 0.5229, 0.8066, 0.5199, 0.8074, 0.4792, 0.8224, 0.4795, 0.7647, 0.5136, 0.7257, 0.5068, 0.7288, 0.4759, 0.7682, 0.4772, 0.6597, 0.08468, 0.652, 0.1259, 0.6435, 0.1251, 0.6431, 0.08303, 0.652, 0.1259, 0.6436, 0.1688, 0.6435, 0.1251, 0.8397, 0.525, 0.8226, 0.5229, 0.8224, 0.4795, 0.839, 0.4807, 0.7257, 0.5068, 0.6913, 0.4998, 0.6937, 0.4755, 0.7288, 0.4759, 0.6431, 0.08303, 0.6435, 0.1251, 0.635, 0.1259, 0.6264, 0.08468, 0.6435, 0.1251, 0.6436, 0.1688, 0.635, 0.1259, 0.839, 0.4807, 0.8224, 0.4795, 0.8198, 0.4367, 0.836, 0.437, 0.7288, 0.4759, 0.6937, 0.4755, 0.6949, 0.4515, 0.7303, 0.4453, 0.8074, 0.4792, 0.7682, 0.4772, 0.7698, 0.4413, 0.806, 0.4389, 0.6423, 0.04431, 0.6431, 0.08303, 0.6264, 0.08468, 0.6182, 0.04671, 0.8224, 0.4795, 0.8074, 0.4792, 0.806, 0.4389, 0.8198, 0.4367, 0.7682, 0.4772, 0.7288, 0.4759, 0.7303, 0.4453, 0.7698, 0.4413, 0.6182, 0.04671, 0.6264, 0.08468, 0.6104, 0.08956, 0.595, 0.0538, 0.8198, 0.4367, 0.806, 0.4389, 0.806, 0.4011, 0.8198, 0.3965, 0.7698, 0.4413, 0.7303, 0.4453, 0.7303, 0.4164, 0.7698, 0.4072, 0.6264, 0.08468, 0.635, 0.1259, 0.6269, 0.1284, 0.6104, 0.08956, 0.635, 0.1259, 0.6436, 0.1688, 0.6269, 0.1284, 0.836, 0.437, 0.8198, 0.4367, 0.8198, 0.3965, 0.836, 0.396, 0.6106, 0.01346, 0.6182, 0.04671, 0.595, 0.0538, 0.5811, 0.02249, 0.806, 0.4389, 0.7698, 0.4413, 0.7698, 0.4072, 0.806, 0.4011, 0.6269, 0.1284, 0.6436, 0.1688, 0.6193, 0.1324, 0.836, 0.396, 0.8198, 0.3965, 0.8224, 0.3604, 0.839, 0.3593, 0.5811, 0.02249, 0.595, 0.0538, 0.5736, 0.06532, 0.5539, 0.03715, 0.806, 0.4011, 0.7698, 0.4072, 0.7682, 0.3763, 0.8074, 0.367, 0.595, 0.0538, 0.6104, 0.08956, 0.5957, 0.09749, 0.5736, 0.06532, 0.4251, 0.4869, 0.4375, 0.4903, 0.4296, 0.5302, 0.4167, 0.5293, 0.7698, 0.4072, 0.7303, 0.4164, 0.7288, 0.3901, 0.7682, 0.3763, 0.6104, 0.08956, 0.6269, 0.1284, 0.6193, 0.1324, 0.5957, 0.09749, 0.5736, 0.06532, 0.5957, 0.09749, 0.5828, 0.1082, 0.5548, 0.08082, 0.4167, 0.5293, 0.4296, 0.5302, 0.4296, 0.5709, 0.4167, 0.5726, 0.7682, 0.3763, 0.7288, 0.3901, 0.7257, 0.3674, 0.7647, 0.3497, 0.5957, 0.09749, 0.6193, 0.1324, 0.6128, 0.1379, 0.5828, 0.1082, 0.6193, 0.1324, 0.6436, 0.1688, 0.6128, 0.1379, 0.839, 0.3593, 0.8224, 0.3604, 0.8226, 0.3295, 0.8397, 0.3278, 0.5539, 0.03715, 0.5736, 0.06532, 0.5548, 0.08082, 0.53, 0.05687, 0.8074, 0.367, 0.7682, 0.3763, 0.7647, 0.3497, 0.8066, 0.3378, 0.6128, 0.1379, 0.6436, 0.1688, 0.6074, 0.1445, 0.963, 0.9865, 0.946, 0.9838, 0.9505, 0.9506, 0.9676, 0.9527, 0.53, 0.05687, 0.5548, 0.08082, 0.5394, 0.0997, 0.5104, 0.08091, 0.9307, 0.975, 0.8899, 0.9611, 0.8937, 0.9329, 0.935, 0.9438, 0.5548, 0.08082, 0.5828, 0.1082, 0.5722, 0.1212, 0.5394, 0.0997, 0.4167, 0.5726, 0.4296, 0.5709, 0.4375, 0.6108, 0.4251, 0.6149, 0.8899, 0.9611, 0.8526, 0.942, 0.8559, 0.918, 0.8937, 0.9329, 0.5828, 0.1082, 0.6128, 0.1379, 0.6074, 0.1445, 0.5722, 0.1212, 0.5394, 0.0997, 0.5722, 0.1212, 0.5643, 0.136, 0.528, 0.1212, 0.9505, 0.9506, 0.935, 0.9438, 0.9362, 0.9081, 0.9511, 0.9127, 0.8937, 0.9329, 0.8559, 0.918, 0.8581, 0.8907, 0.8963, 0.9008, 0.5722, 0.1212, 0.6074, 0.1445, 0.6033, 0.1521, 0.5643, 0.136, 0.6074, 0.1445, 0.6436, 0.1688, 0.6033, 0.1521, 0.9676, 0.9527, 0.9505, 0.9506, 0.9511, 0.9127, 0.968, 0.9141, 0.5104, 0.08091, 0.5394, 0.0997, 0.528, 0.1212, 0.4958, 0.1083, 0.935, 0.9438, 0.8937, 0.9329, 0.8963, 0.9008, 0.9362, 0.9081, 0.968, 0.9141, 0.9511, 0.9127, 0.9501, 0.8716, 0.9667, 0.8721, 0.4958, 0.1083, 0.528, 0.1212, 0.5209, 0.1446, 0.4869, 0.1381, 0.9362, 0.9081, 0.8963, 0.9008, 0.8975, 0.8659, 0.9357, 0.8693, 0.528, 0.1212, 0.5643, 0.136, 0.5594, 0.1521, 0.5209, 0.1446, 0.9511, 0.9127, 0.9362, 0.9081, 0.9357, 0.8693, 0.9501, 0.8716, 0.8963, 0.9008, 0.8581, 0.8907, 0.8592, 0.861, 0.8975, 0.8659, 0.5643, 0.136, 0.6033, 0.1521, 0.6009, 0.1603, 0.5594, 0.1521, 0.6033, 0.1521, 0.6436, 0.1688, 0.6009, 0.1603, 0.9501, 0.8716, 0.9357, 0.8693, 0.9357, 0.8289, 0.95, 0.8287, 0.8975, 0.8659, 0.8592, 0.861, 0.8592, 0.83, 0.8975, 0.8295, 0.5594, 0.1521, 0.6009, 0.1603, 0.6, 0.1688, 0.5578, 0.1689, 0.6009, 0.1603, 0.6436, 0.1688, 0.6, 0.1688, 0.9667, 0.8721, 0.9501, 0.8716, 0.95, 0.8287, 0.9666, 0.8284, 0.4869, 0.1381, 0.5209, 0.1446, 0.5186, 0.1689, 0.4839, 0.169, 0.9357, 0.8693, 0.8975, 0.8659, 0.8975, 0.8295, 0.9357, 0.8289, 0.5209, 0.1446, 0.5594, 0.1521, 0.5578, 0.1689, 0.5186, 0.1689, 0.9666, 0.8284, 0.95, 0.8287, 0.951, 0.7857, 0.9679, 0.7845, 0.4839, 0.169, 0.5186, 0.1689, 0.521, 0.1933, 0.4869, 0.2, 0.9357, 0.8289, 0.8975, 0.8295, 0.8963, 0.7931, 0.9361, 0.7884, 0.5186, 0.1689, 0.5578, 0.1689, 0.5594, 0.1856, 0.521, 0.1933, 0.95, 0.8287, 0.9357, 0.8289, 0.9361, 0.7884, 0.951, 0.7857, 0.8975, 0.8295, 0.8592, 0.83, 0.8581, 0.7991, 0.8963, 0.7931, 0.5578, 0.1689, 0.6, 0.1688, 0.6009, 0.1774, 0.5594, 0.1856, 0.6, 0.1688, 0.6436, 0.1688, 0.6009, 0.1774, 0.8963, 0.7931, 0.8581, 0.7991, 0.8558, 0.7693, 0.8936, 0.7581, 0.5594, 0.1856, 0.6009, 0.1774, 0.6033, 0.1856, 0.5643, 0.2017, 0.6009, 0.1774, 0.6436, 0.1688, 0.6033, 0.1856, 0.9679, 0.7845, 0.951, 0.7857, 0.9504, 0.7443, 0.9675, 0.7424, 0.4869, 0.2, 0.521, 0.1933, 0.528, 0.2166, 0.4959, 0.2297, 0.9361, 0.7884, 0.8963, 0.7931, 0.8936, 0.7581, 0.9349, 0.7494, 0.521, 0.1933, 0.5594, 0.1856, 0.5643, 0.2017, 0.528, 0.2166, 0.951, 0.7857, 0.9361, 0.7884, 0.9349, 0.7494, 0.9504, 0.7443, 0.4959, 0.2297, 0.528, 0.2166, 0.5394, 0.2382, 0.5104, 0.2572, 0.9349, 0.7494, 0.8936, 0.7581, 0.8898, 0.7257, 0.9338, 0.7134, 0.528, 0.2166, 0.5643, 0.2017, 0.5722, 0.2166, 0.5394, 0.2382, 0.9504, 0.7443, 0.9349, 0.7494, 0.9338, 0.7134, 0.9504, 0.7061, 0.8936, 0.7581, 0.8558, 0.7693, 0.8525, 0.7418, 0.8898, 0.7257, 0.5643, 0.2017, 0.6033, 0.1856, 0.6074, 0.1931, 0.5722, 0.2166, 0.6033, 0.1856, 0.6436, 0.1688, 0.6074, 0.1931, 0.9675, 0.7424, 0.9504, 0.7443, 0.9504, 0.7061, 0.968, 0.7034, 0.8898, 0.7257, 0.8525, 0.7418, 0.8484, 0.7177, 0.8851, 0.6974, 0.5722, 0.2166, 0.6074, 0.1931, 0.6128, 0.1998, 0.5828, 0.2296, 0.6074, 0.1931, 0.6436, 0.1688, 0.6128, 0.1998, 0.968, 0.7034, 0.9504, 0.7061, 0.9495, 0.6725, 0.9675, 0.6691, 0.5104, 0.2572, 0.5394, 0.2382, 0.5548, 0.2571, 0.53, 0.2812, 0.9338, 0.7134, 0.8898, 0.7257, 0.8851, 0.6974, 0.9319, 0.6819, 0.5394, 0.2382, 0.5722, 0.2166, 0.5828, 0.2296, 0.5548, 0.2571, 0.06079, 0.4869, 0.07736, 0.4975, 0.06285, 0.5235, 0.0444, 0.5145, 0.06285, 0.5235, 0.1102, 0.5382, 0.102, 0.5666, 0.05372, 0.5551, 0.5548, 0.2571, 0.5828, 0.2296, 0.5957, 0.2403, 0.5736, 0.2726, 0.0444, 0.5145, 0.06285, 0.5235, 0.05372, 0.5551, 0.03471, 0.548, 0.1102, 0.5382, 0.149, 0.5578, 0.142, 0.582, 0.102, 0.5666, 0.5828, 0.2296, 0.6128, 0.1998, 0.6194, 0.2052, 0.5957, 0.2403, 0.6128, 0.1998, 0.6436, 0.1688, 0.6194, 0.2052, 0.02669, 0.5114, 0.0444, 0.5145, 0.03471, 0.548, 0.0168, 0.5456, 0.53, 0.2812, 0.5548, 0.2571, 0.5736, 0.2726, 0.5539, 0.3009, 0.5957, 0.2403, 0.6194, 0.2052, 0.6269, 0.2093, 0.6104, 0.2482, 0.6194, 0.2052, 0.6436, 0.1688, 0.6269, 0.2093, 0.0168, 0.5456, 0.03471, 0.548, 0.03207, 0.5862, 0.01457, 0.5845, 0.142, 0.582, 0.1779, 0.6008, 0.1739, 0.6224, 0.1368, 0.6095, 0.05372, 0.5551, 0.102, 0.5666, 0.09613, 0.5989, 0.05031, 0.591, 0.5736, 0.2726, 0.5957, 0.2403, 0.6104, 0.2482, 0.595, 0.2841, 0.03471, 0.548, 0.05372, 0.5551, 0.05031, 0.591, 0.03207, 0.5862, 0.102, 0.5666, 0.142, 0.582, 0.1368, 0.6095, 0.09613, 0.5989, 0.595, 0.2841, 0.6104, 0.2482, 0.6264, 0.2531, 0.6182, 0.2912, 0.03207, 0.5862, 0.05031, 0.591, 0.04915, 0.63, 0.03199, 0.6276, 0.09613, 0.5989, 0.1368, 0.6095, 0.1336, 0.6394, 0.09237, 0.634, 0.6104, 0.2482, 0.6269, 0.2093, 0.635, 0.2118, 0.6264, 0.2531, 0.6269, 0.2093, 0.6436, 0.1688, 0.635, 0.2118, 0.01457, 0.5845, 0.03207, 0.5862, 0.03199, 0.6276, 0.0149, 0.6267, 0.1368, 0.6095, 0.1739, 0.6224, 0.1713, 0.6458, 0.1336, 0.6394, 0.05031, 0.591, 0.09613, 0.5989, 0.09237, 0.634, 0.04915, 0.63, 0.635, 0.2118, 0.6436, 0.1688, 0.6435, 0.2126, 0.0149, 0.6267, 0.03199, 0.6276, 0.03049, 0.6705, 0.01338, 0.6705, 0.1336, 0.6394, 0.1713, 0.6458, 0.1705, 0.6702, 0.1325, 0.6703, 0.04915, 0.63, 0.09237, 0.634, 0.0911, 0.6704, 0.04774, 0.6705, 0.6182, 0.2912, 0.6264, 0.2531, 0.6431, 0.2547, 0.6424, 0.2936, 0.03199, 0.6276, 0.04915, 0.63, 0.04774, 0.6705, 0.03049, 0.6705, 0.09237, 0.634, 0.1336, 0.6394, 0.1325, 0.6703, 0.0911, 0.6704, 0.6264, 0.2531, 0.635, 0.2118, 0.6435, 0.2126, 0.6431, 0.2547, 0.6424, 0.2936, 0.6431, 0.2547, 0.6597, 0.2531, 0.6665, 0.2912, 0.03049, 0.6705, 0.04774, 0.6705, 0.051, 0.7109, 0.03465, 0.7134, 0.0911, 0.6704, 0.1325, 0.6703, 0.1336, 0.7012, 0.09237, 0.7068, 0.6431, 0.2547, 0.6435, 0.2126, 0.652, 0.2118, 0.6597, 0.2531, 0.6435, 0.2126, 0.6436, 0.1688, 0.652, 0.2118, 0.01338, 0.6705, 0.03049, 0.6705, 0.03465, 0.7134, 0.01787, 0.7142, 0.1325, 0.6703, 0.1705, 0.6702, 0.1713, 0.6945, 0.1336, 0.7012, 0.04774, 0.6705, 0.0911, 0.6704, 0.09237, 0.7068, 0.051, 0.7109, 0.03867, 0.131, 0.0629, 0.09435, 0.05109, 0.1398, 0.022, 0.1717, 0.0629, 0.09435, 0.0938, 0.06325, 0.08931, 0.1111, 0.05109, 0.1398, 0.0938, 0.06325, 0.1302, 0.0389, 0.1346, 0.08683, 0.08931, 0.1111, 0.1302, 0.0389, 0.1706, 0.02215, 0.1845, 0.06818, 0.1346, 0.08683, 0.1706, 0.02215, 0.2135, 0.01356, 0.2363, 0.05585, 0.1845, 0.06818, 0.2135, 0.01356, 0.2571, 0.01346, 0.2872, 0.05062, 0.2363, 0.05585, 0.2571, 0.01346, 0.2999, 0.02193, 0.3349, 0.05304, 0.2872, 0.05062, 0.2999, 0.02193, 0.3403, 0.03875, 0.3767, 0.06327, 0.3349, 0.05304, 0.022, 0.1717, 0.05109, 0.1398, 0.0469, 0.1888, 0.01342, 0.2148, 0.05109, 0.1398, 0.08931, 0.1111, 0.1008, 0.1686, 0.0469, 0.1888, 0.08931, 0.1111, 0.1346, 0.08683, 0.1569, 0.1549, 0.1008, 0.1686, 0.1346, 0.08683, 0.1845, 0.06818, 0.2091, 0.1504, 0.1569, 0.1549, 0.1845, 0.06818, 0.2363, 0.05585, 0.255, 0.1245, 0.2091, 0.1504, 0.2363, 0.05585, 0.2872, 0.05062, 0.3097, 0.1042, 0.255, 0.1245, 0.2872, 0.05062, 0.3349, 0.05304, 0.3655, 0.09149, 0.3097, 0.1042, 0.3349, 0.05304, 0.3767, 0.06327, 0.4076, 0.09445, 0.3655, 0.09149, 0.01342, 0.2148, 0.0469, 0.1888, 0.05042, 0.2394, 0.01338, 0.2586, 0.0469, 0.1888, 0.1008, 0.1686, 0.1174, 0.2213, 0.05042, 0.2394, 0.1008, 0.1686, 0.1569, 0.1549, 0.1908, 0.2155, 0.1174, 0.2213, 0.1569, 0.1549, 0.2091, 0.1504, 0.2221, 0.1925, 0.1908, 0.2155, 0.2091, 0.1504, 0.255, 0.1245, 0.259, 0.195, 0.2221, 0.1925, 0.255, 0.1245, 0.3097, 0.1042, 0.3247, 0.1578, 0.259, 0.195, 0.3097, 0.1042, 0.3655, 0.09149, 0.3905, 0.1356, 0.3247, 0.1578, 0.3655, 0.09149, 0.4076, 0.09445, 0.4319, 0.131, 0.3905, 0.1356, 0.01338, 0.2586, 0.05042, 0.2394, 0.06377, 0.2891, 0.0219, 0.3018, 0.05042, 0.2394, 0.1174, 0.2213, 0.1494, 0.2627, 0.06377, 0.2891, 0.1174, 0.2213, 0.1908, 0.2155, 0.1837, 0.2514, 0.1494, 0.2627, 0.8007, 0.959, 0.7693, 0.9557, 0.7601, 0.6691, 0.8216, 0.6755, 0.7693, 0.9557, 0.7325, 0.959, 0.6879, 0.6755, 0.7601, 0.6691, 0.259, 0.195, 0.3247, 0.1578, 0.3255, 0.2095, 0.282, 0.2235, 0.3247, 0.1578, 0.3905, 0.1356, 0.4089, 0.1837, 0.3255, 0.2095, 0.3905, 0.1356, 0.4319, 0.131, 0.4486, 0.1716, 0.4089, 0.1837, 0.0219, 0.3018, 0.06377, 0.2891, 0.08015, 0.3379, 0.03867, 0.3425, 0.06377, 0.2891, 0.1494, 0.2627, 0.1483, 0.3134, 0.08015, 0.3379, 0.1494, 0.2627, 0.1837, 0.2514, 0.2083, 0.2783, 0.1483, 0.3134, 0.316, 0.7678, 0.2765, 0.7679, 0.2575, 0.4872, 0.335, 0.4869, 0.344, 0.7776, 0.316, 0.7678, 0.335, 0.4869, 0.3899, 0.5061, 0.282, 0.2235, 0.3255, 0.2095, 0.3542, 0.2526, 0.2779, 0.2589, 0.3255, 0.2095, 0.4089, 0.1837, 0.4201, 0.234, 0.3542, 0.2526, 0.4089, 0.1837, 0.4486, 0.1716, 0.4571, 0.2146, 0.4201, 0.234, 0.03867, 0.3425, 0.08015, 0.3379, 0.1051, 0.3819, 0.06296, 0.379, 0.08015, 0.3379, 0.1483, 0.3134, 0.1609, 0.3691, 0.1051, 0.3819, 0.1483, 0.3134, 0.2083, 0.2783, 0.2147, 0.3524, 0.1609, 0.3691, 0.2083, 0.2783, 0.2475, 0.2831, 0.2601, 0.3215, 0.2147, 0.3524, 0.2475, 0.2831, 0.2779, 0.2589, 0.3128, 0.3183, 0.2601, 0.3215, 0.2779, 0.2589, 0.3542, 0.2526, 0.3702, 0.3053, 0.3128, 0.3183, 0.3542, 0.2526, 0.4201, 0.234, 0.4237, 0.2846, 0.3702, 0.3053, 0.4201, 0.234, 0.4571, 0.2146, 0.4571, 0.2586, 0.4237, 0.2846, 0.06296, 0.379, 0.1051, 0.3819, 0.1356, 0.4202, 0.09383, 0.4101, 0.1051, 0.3819, 0.1609, 0.3691, 0.1833, 0.4228, 0.1356, 0.4202, 0.1609, 0.3691, 0.2147, 0.3524, 0.2344, 0.4177, 0.1833, 0.4228, 0.2147, 0.3524, 0.2601, 0.3215, 0.286, 0.4049, 0.2344, 0.4177, 0.2601, 0.3215, 0.3128, 0.3183, 0.3361, 0.3867, 0.286, 0.4049, 0.3128, 0.3183, 0.3702, 0.3053, 0.3813, 0.3624, 0.3361, 0.3867, 0.3702, 0.3053, 0.4237, 0.2846, 0.4195, 0.3336, 0.3813, 0.3624, 0.4237, 0.2846, 0.4571, 0.2586, 0.4486, 0.3018, 0.4195, 0.3336, 0.09383, 0.4101, 0.1356, 0.4202, 0.1706, 0.4514, 0.1302, 0.4345, 0.1356, 0.4202, 0.1833, 0.4228, 0.2135, 0.46, 0.1706, 0.4514, 0.1833, 0.4228, 0.2344, 0.4177, 0.2572, 0.46, 0.2135, 0.46, 0.2344, 0.4177, 0.286, 0.4049, 0.3001, 0.4515, 0.2572, 0.46, 0.286, 0.4049, 0.3361, 0.3867, 0.3405, 0.4348, 0.3001, 0.4515, 0.3361, 0.3867, 0.3813, 0.3624, 0.3769, 0.4103, 0.3405, 0.4348, 0.3813, 0.3624, 0.4195, 0.3336, 0.4077, 0.3791, 0.3769, 0.4103, 0.4195, 0.3336, 0.4486, 0.3018, 0.4319, 0.3425, 0.4077, 0.3791, 0.2047, 0.8323, 0.2283, 0.8045, 0.2462, 0.853, 0.2062, 0.8714, 0.2062, 0.8714, 0.2462, 0.853, 0.2676, 0.8994, 0.2311, 0.899, 0.2283, 0.8045, 0.2645, 0.8071, 0.2927, 0.8351, 0.2462, 0.853, 0.2462, 0.853, 0.2927, 0.8351, 0.2927, 0.8742, 0.2676, 0.8994, 0.9866, 0.329, 0.9597, 0.3353, 0.9597, 0.3342, 0.9866, 0.3278, 0.2765, 0.7679, 0.316, 0.7678, 0.316, 0.7688, 0.2764, 0.769, 0.7325, 0.959, 0.7693, 0.9557, 0.7694, 0.9568, 0.7325, 0.9601, 0.7693, 0.9557, 0.8007, 0.959, 0.8008, 0.9601, 0.7694, 0.9568, 0.9597, 0.3353, 0.9243, 0.3367, 0.9242, 0.3356, 0.9597, 0.3342, 0.2495, 0.7765, 0.2765, 0.7679, 0.2764, 0.769, 0.2495, 0.7776, 0.9243, 0.3367, 0.8984, 0.3328, 0.8983, 0.3316, 0.9242, 0.3356, 0.8596, 0.01444, 0.8233, 0.01444, 0.8234, 0.01346, 0.8596, 0.01347, 0.4839, 0.8275, 0.4868, 0.7511, 0.5674, 0.7872, 0.53, 0.8821, 0.4868, 0.7511, 0.5356, 0.697, 0.6071, 0.6963, 0.5674, 0.7872, 0.53, 0.8821, 0.5674, 0.7872, 0.6562, 0.8221, 0.601, 0.8769, 0.5674, 0.7872, 0.6071, 0.6963, 0.6562, 0.7457, 0.6562, 0.8221, 0.9243, 0.3367, 0.9597, 0.3353, 0.9866, 0.6222, 0.9172, 0.625, 0.2765, 0.7679, 0.2495, 0.7765, 0.2047, 0.504, 0.2575, 0.4872, 0.8984, 0.3328, 0.9243, 0.3367, 0.9172, 0.625, 0.8664, 0.6173, 0.8233, 0.01444, 0.8596, 0.01444, 0.8639, 0.2854, 0.7929, 0.2854])
me_cube.materials.append(mat_material_001)
me_cube.use_remesh_preserve_volume = False
me_cube.use_remesh_preserve_attributes = False
me_cube.use_mirror_vertex_groups = False
me_cube.update()

# ---- objects
ob_cube = bpy.data.objects.new('Cube', me_cube)
ob_lamp = bpy.data.objects.new('Lamp', light_lamp)
ob_camera = bpy.data.objects.new('Camera', cam_camera)

# ---- transforms, parenting, visibility, modifiers, constraints
ob_cube.location = (0.0, 0.0, 1.34)
ob_cube.lock_rotations_4d = False
ob_cube.empty_display_type = 'ARROWS'
ob_cube.lineart.crease_threshold = 0.0
ob_lamp.location = (4.076, 1.005, 6.152)
ob_lamp.rotation_euler = (0.6503, 0.05522, 1.866)
ob_lamp.lock_rotations_4d = False
ob_lamp.empty_display_type = 'ARROWS'
ob_lamp.color = (0.0, 0.0, 0.0, 0.0)
ob_lamp.lineart.crease_threshold = 0.0
ob_camera.location = (7.481, -6.508, 5.592)
ob_camera.rotation_euler = (1.109, 0.0, 0.8149)
ob_camera.lock_rotations_4d = False
ob_camera.empty_display_type = 'ARROWS'
ob_camera.color = (0.0, 0.0, 0.0, 0.0)
ob_camera.display_type = 'WIRE'
ob_camera.lineart.crease_threshold = 0.0

# ---- collection membership
col_collection_1.objects.link(ob_cube)
col_collection_1.objects.link(ob_lamp)
col_collection_1.objects.link(ob_camera)

# ---- scene / render settings (as saved in the file)
scene.camera = ob_camera
scene.frame_start = 1; scene.frame_end = 250; scene.frame_set(1)
scene.render.engine = 'BLENDER_EEVEE_NEXT'
scene.render.resolution_percentage = 50
scene.render.dither_intensity = 0.0
scene.cycles.use_denoising = False
scene.cycles.samples = 128
scene.cycles.sampling_pattern = 'TABULATED_SOBOL'
scene.cycles.use_adaptive_sampling = False
scene.cycles.use_light_tree = False
scene.cycles.blur_glossy = 0.0
scene.cycles.sample_clamp_indirect = 0.0
scene.view_settings.view_transform = 'Standard'
bpy.context.view_layer.update()
